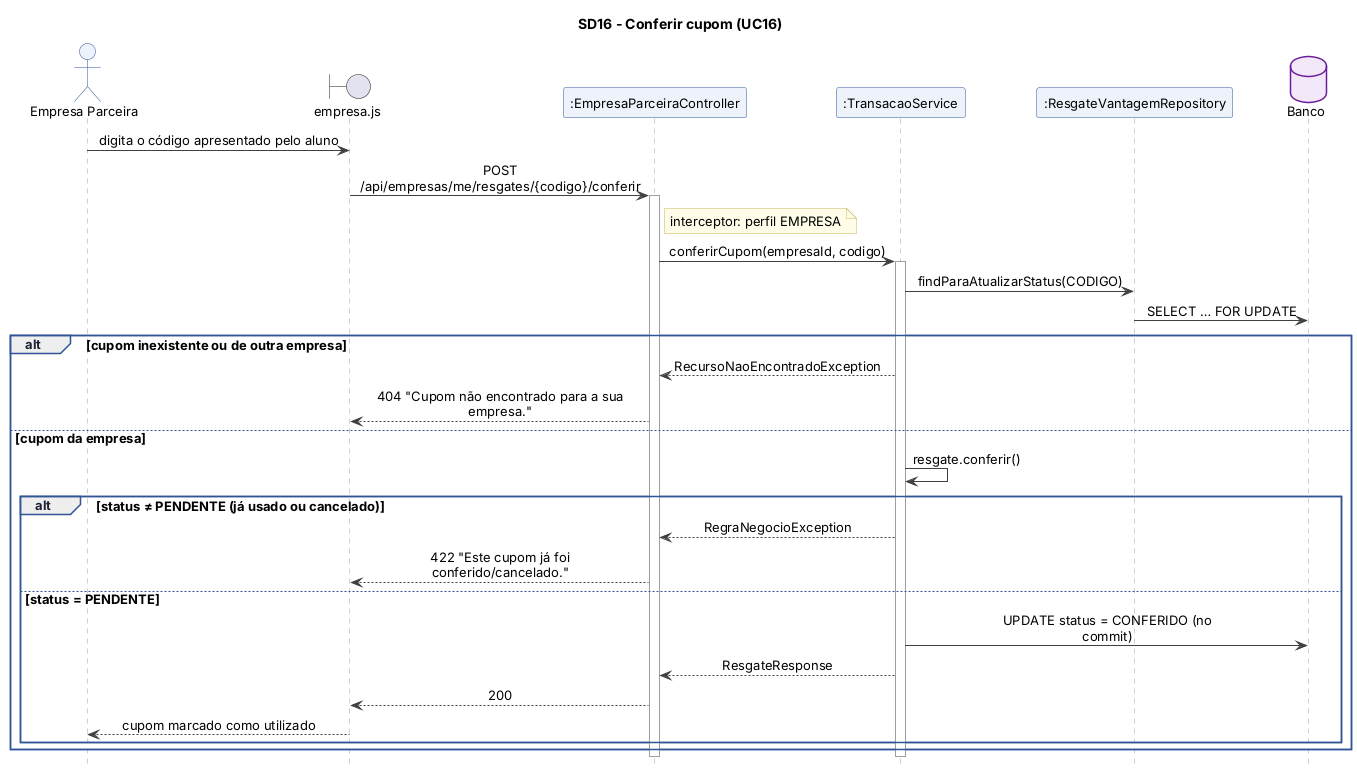

The diagram above was rendered by PlantUML. Its source (embedded in the PNG):
@startuml sd16_conferir_cupom
!include estilo.iuml
title SD16 - Conferir cupom (UC16)

actor "Empresa Parceira" as E
boundary "empresa.js" as V
participant ":EmpresaParceiraController" as C
participant ":TransacaoService" as S
participant ":ResgateVantagemRepository" as R
database "Banco" as DB

E -> V : digita o código apresentado pelo aluno
V -> C : POST /api/empresas/me/resgates/{codigo}/conferir
note right of C : interceptor: perfil EMPRESA
activate C
C -> S : conferirCupom(empresaId, codigo)
activate S
S -> R : findParaAtualizarStatus(CODIGO)
R -> DB : SELECT … FOR UPDATE
alt cupom inexistente ou de outra empresa
  S --> C : RecursoNaoEncontradoException
  C --> V : 404 "Cupom não encontrado para a sua empresa."
else cupom da empresa
  S -> S : resgate.conferir()
  alt status ≠ PENDENTE (já usado ou cancelado)
    S --> C : RegraNegocioException
    C --> V : 422 "Este cupom já foi conferido/cancelado."
  else status = PENDENTE
    S -> DB : UPDATE status = CONFERIDO (no commit)
    S --> C : ResgateResponse
    C --> V : 200
    V --> E : cupom marcado como utilizado
  end
end
deactivate S
deactivate C
@enduml